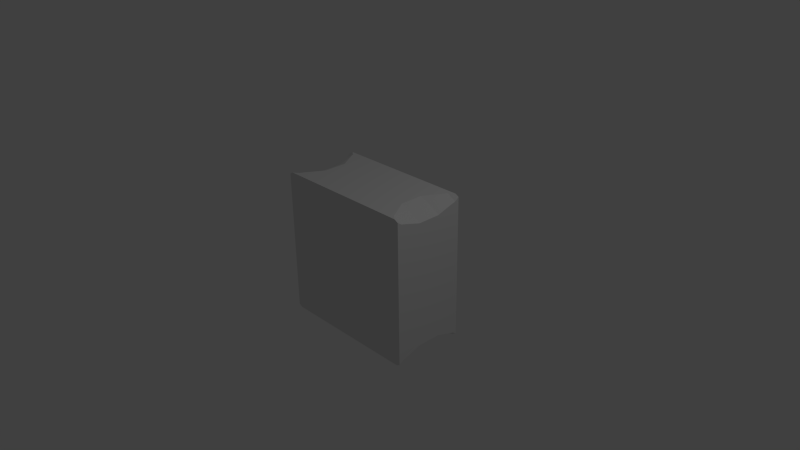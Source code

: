 # Source: Comp_Tower.blend  (saved by Blender 2.76.0; exported with 4.5.12 LTS)
import bpy
from mathutils import Matrix  # noqa: F401  (used for matrix-valued properties, if any)

bpy.ops.wm.read_factory_settings(use_empty=True)
scene = bpy.context.scene
scene.name = 'Scene'

# ---- collections
col_collection_1 = bpy.data.collections.new('Collection 1'); scene.collection.children.link(col_collection_1)

# ---- world
world_world = bpy.data.worlds.new('World'); scene.world = world_world
world_world.color = (0.05088, 0.05088, 0.05088)
world_world.use_sun_shadow = False
world_world.sun_shadow_jitter_overblur = 0.0
world_world.cycles.sampling_method = 'MANUAL'
world_world.cycles.sample_map_resolution = 256

# ---- cameras
cam_camera = bpy.data.cameras.new('Camera')
cam_camera.clip_end = 100.0
cam_camera.lens = 35.0
cam_camera.sensor_width = 32.0
cam_camera.sensor_height = 18.0
cam_camera.ortho_scale = 7.314
cam_camera.dof.focus_distance = 0.0
cam_camera.dof.aperture_fstop = 128.0

# ---- lights
light_lamp = bpy.data.lights.new('Lamp', 'POINT')
light_lamp.transmission_factor = 0.0
light_lamp.cutoff_distance = 30.0
light_lamp.energy = 100.0
light_lamp.shadow_buffer_clip_start = 1.001
light_lamp.shadow_soft_size = 0.1
light_lamp.shadow_maximum_resolution = 0.006
light_lamp.use_absolute_resolution = True
light_lamp.cycles.use_multiple_importance_sampling = False

# ---- meshes
me_cube_002 = bpy.data.meshes.new('Cube.002')
me_cube_002.from_pydata([(-1.0, 1.0, 0.9718), (-1.0, 1.0, -0.9718), (-1.0, 0.8817, -0.9313), (-1.0, 0.7019, -0.9066), (-1.0, 0.3119, -0.8472), (-1.0, -0.3119, -0.8472), (-1.0, -0.7019, -0.9066), (-1.0, -0.8817, -0.9313), (-1.0, -1.0, -0.9718), (-1.0, -1.0, 0.9718), (-1.0, -0.8817, 0.9313), (-1.0, -0.7019, 0.9066), (-1.0, -0.3119, 0.8472), (-1.0, 0.3119, 0.8472), (-1.0, 0.7019, 0.9066), (-1.0, 0.8817, 0.9313), (-0.9483, 1.0, 1.0), (0.9483, 1.0, 1.0), (1.0, 1.0, 0.9718), (1.0, 1.0, -0.9718), (0.9483, 1.0, -1.0), (-0.9483, 1.0, -1.0), (0.9483, -1.0, 1.0), (-0.9483, -1.0, 1.0), (-0.9483, -1.0, -1.0), (0.9483, -1.0, -1.0), (1.0, -1.0, -0.9718), (1.0, -1.0, 0.9718), (-0.8739, 0.8817, 1.0), (-0.8462, 0.7717, 1.0), (-0.7048, 0.3119, 1.0), (-0.7048, -0.3119, 1.0), (-0.8462, -0.7717, 1.0), (-0.8739, -0.8817, 1.0), (0.8739, -0.8817, 1.0), (0.8462, -0.7717, 1.0), (0.7048, -0.3119, 1.0), (0.7048, 0.3119, 1.0), (0.8462, 0.7717, 1.0), (0.8739, 0.8817, 1.0), (1.0, -0.8817, -0.9313), (1.0, -0.7019, -0.9066), (1.0, -0.3119, -0.8472), (1.0, 0.3119, -0.8472), (1.0, 0.7019, -0.9066), (1.0, 0.8817, -0.9313), (1.0, 0.8817, 0.9313), (1.0, 0.7019, 0.9066), (1.0, 0.3119, 0.8472), (1.0, -0.3119, 0.8472), (1.0, -0.7019, 0.9066), (1.0, -0.8817, 0.9313), (0.8739, 0.8817, -1.0), (0.8462, 0.7717, -1.0), (0.7048, 0.3119, -1.0), (0.7048, -0.3119, -1.0), (0.8462, -0.7717, -1.0), (0.8739, -0.8817, -1.0), (-0.8739, -0.8817, -1.0), (-0.8462, -0.7717, -1.0), (-0.7048, -0.3119, -1.0), (-0.7048, 0.3119, -1.0), (-0.8462, 0.7717, -1.0), (-0.8739, 0.8817, -1.0), (0.9631, -0.3119, 0.8731), (0.8096, -0.3119, 0.9568), (0.9631, 0.3119, 0.8731), (0.8096, 0.3119, 0.9568), (-0.8096, -0.3119, 0.9568), (-0.9631, -0.3119, 0.8731), (-0.8096, 0.3119, 0.9568), (-0.9631, 0.3119, 0.8731), (-0.9631, -0.3119, -0.8731), (-0.8096, -0.3119, -0.9568), (-0.9631, 0.3119, -0.8731), (-0.8096, 0.3119, -0.9568), (0.8096, -0.3119, -0.9568), (0.9631, -0.3119, -0.8731), (0.8096, 0.3119, -0.9568), (0.9631, 0.3119, -0.8731)], [], [(0, 1, 2, 3, 4, 5, 6, 7, 8, 9, 10, 11, 12, 13, 14, 15), (16, 17, 18, 19, 20, 21, 1, 0), (22, 23, 9, 8, 24, 25, 26, 27), (17, 16, 28, 29, 30, 31, 32, 33, 23, 22, 34, 35, 36, 37, 38, 39), (27, 26, 40, 41, 42, 43, 44, 45, 19, 18, 46, 47, 48, 49, 50, 51), (21, 20, 52, 53, 54, 55, 56, 57, 25, 24, 58, 59, 60, 61, 62, 63), (50, 49, 64), (51, 50, 64, 65, 35, 34), (49, 48, 66, 64), (34, 22, 27, 51), (36, 35, 65), (64, 66, 67, 65), (48, 47, 66), (37, 36, 65, 67), (66, 47, 46, 39, 38, 67), (38, 37, 67), (46, 18, 17, 39), (32, 31, 68), (33, 32, 68, 69, 11, 10), (31, 30, 70, 68), (10, 9, 23, 33), (12, 11, 69), (68, 70, 71, 69), (30, 29, 70), (13, 12, 69, 71), (70, 29, 28, 15, 14, 71), (14, 13, 71), (28, 16, 0, 15), (6, 5, 72), (7, 6, 72, 73, 59, 58), (5, 4, 74, 72), (58, 24, 8, 7), (60, 59, 73), (72, 74, 75, 73), (4, 3, 74), (61, 60, 73, 75), (74, 3, 2, 63, 62, 75), (62, 61, 75), (2, 1, 21, 63), (56, 55, 76), (57, 56, 76, 77, 41, 40), (55, 54, 78, 76), (40, 26, 25, 57), (42, 41, 77), (76, 78, 79, 77), (54, 53, 78), (43, 42, 77, 79), (78, 53, 52, 45, 44, 79), (44, 43, 79), (52, 20, 19, 45)])
_uv = me_cube_002.uv_layers.new(name='UVMap')
_uv.uv.foreach_set('vector', [4.475e-08, 0.6667, 0.1752, 0.6667, 0.1715, 0.6864, 0.1693, 0.7163, 0.1639, 0.7814, 0.1639, 0.8853, 0.1693, 0.9503, 0.1715, 0.9803, 0.1752, 1.0, 0.0, 1.0, 0.003652, 0.9803, 0.005877, 0.9503, 0.01123, 0.8853, 0.01123, 0.7814, 0.005877, 0.7163, 0.003653, 0.6864, 4.475e-08, 0.3247, 0.0, 0.008624, 0.005293, 6.954e-08, 0.3701, 0.0, 0.3754, 0.008624, 0.3754, 0.3247, 0.3701, 0.3333, 0.005293, 0.3333, 0.3657, 0.6667, 0.009713, 0.6667, 0.0, 0.662, 0.0, 0.338, 0.009713, 0.3333, 0.3657, 0.3333, 0.3754, 0.338, 0.3754, 0.662, 1.0, 0.6667, 0.6877, 0.6667, 0.7, 0.6469, 0.7045, 0.6286, 0.7278, 0.552, 0.7278, 0.448, 0.7045, 0.3714, 0.7, 0.3531, 0.6877, 0.3333, 1.0, 0.3333, 0.9878, 0.3531, 0.9832, 0.3714, 0.9599, 0.448, 0.9599, 0.552, 0.9832, 0.6286, 0.9878, 0.6469, 0.7403, 0.3333, 0.3754, 0.3333, 0.383, 0.3136, 0.3877, 0.2837, 0.3988, 0.2186, 0.3988, 0.1147, 0.3877, 0.04968, 0.383, 0.01972, 0.3754, 1.987e-08, 0.7403, 0.0, 0.7327, 0.01972, 0.728, 0.04968, 0.7169, 0.1147, 0.7169, 0.2186, 0.728, 0.2837, 0.7327, 0.3136, 0.3754, 0.3333, 0.6877, 0.3333, 0.6755, 0.3531, 0.6709, 0.3714, 0.6476, 0.448, 0.6476, 0.552, 0.6709, 0.6286, 0.6755, 0.6469, 0.6877, 0.6667, 0.3754, 0.6667, 0.3877, 0.6469, 0.3922, 0.6286, 0.4155, 0.552, 0.4155, 0.448, 0.3922, 0.3714, 0.3877, 0.3531, 0.5225, 0.6667, 0.5225, 0.7324, 0.5176, 0.7318, 0.1951, 0.764, 0.1935, 0.734, 0.1941, 0.6685, 0.2118, 0.6667, 0.2118, 0.7438, 0.2096, 0.7625, 0.8648, 0.104, 0.8648, 0.2079, 0.8599, 0.2079, 0.8599, 0.104, 0.4936, 0.6888, 0.5021, 0.6675, 0.508, 0.6667, 0.508, 0.6867, 0.3063, 0.6667, 0.3063, 0.746, 0.2934, 0.6698, 0.8261, 0.3119, 0.8261, 0.2079, 0.8439, 0.2079, 0.8439, 0.3119, 0.5176, 0.6667, 0.5176, 0.7324, 0.5128, 0.6673, 0.8572, 0.2079, 0.8572, 0.3119, 0.8439, 0.3119, 0.8439, 0.2079, 0.1758, 0.7622, 0.1752, 0.6967, 0.1768, 0.6667, 0.1913, 0.6681, 0.1935, 0.6868, 0.1935, 0.764, 0.3193, 0.6667, 0.3193, 0.746, 0.3063, 0.7429, 0.4792, 0.6688, 0.4792, 0.6888, 0.4733, 0.6879, 0.4648, 0.6667, 0.2526, 0.6667, 0.2526, 0.746, 0.2322, 0.7411, 0.8043, 0.2085, 0.8084, 0.2269, 0.8084, 0.3036, 0.7756, 0.3029, 0.7743, 0.2378, 0.7774, 0.2079, 0.8283, 0.104, 0.8283, 0.2079, 0.8071, 0.2079, 0.8071, 0.104, 0.4505, 0.6906, 0.4283, 0.6874, 0.4283, 0.6775, 0.4505, 0.6667, 0.3754, 0.7314, 0.3838, 0.6667, 0.3838, 0.7317, 0.7731, 0.104, 0.7731, 0.2079, 0.7403, 0.2079, 0.7403, 0.104, 0.2934, 0.6667, 0.2934, 0.746, 0.273, 0.6716, 0.855, 0.104, 0.855, 0.2079, 0.8466, 0.2079, 0.8466, 0.104, 0.8071, 0.09568, 0.8071, 0.1723, 0.8031, 0.1908, 0.7761, 0.1914, 0.7731, 0.1614, 0.7743, 0.09639, 0.3703, 0.7317, 0.3619, 0.667, 0.3703, 0.6667, 0.406, 0.6906, 0.3838, 0.6797, 0.3838, 0.6699, 0.406, 0.6667, 0.3619, 0.7317, 0.3535, 0.667, 0.3619, 0.6667, 0.7433, 0.3036, 0.7403, 0.2737, 0.7415, 0.2086, 0.7743, 0.2079, 0.7743, 0.2846, 0.7703, 0.303, 0.8572, 0.3119, 0.8572, 0.2079, 0.8656, 0.2079, 0.8656, 0.3119, 0.7625, 0.3275, 0.7403, 0.3167, 0.7403, 0.3068, 0.7625, 0.3036, 0.273, 0.6667, 0.273, 0.746, 0.2526, 0.6716, 0.7403, 0.104, 0.7403, 0.0, 0.7731, 4.967e-09, 0.7731, 0.104, 0.3451, 0.7317, 0.3504, 0.6667, 0.3535, 0.7317, 0.8283, 0.0, 0.8283, 0.104, 0.8071, 0.104, 0.8071, 1.49e-08, 0.7743, 0.09496, 0.7731, 0.0299, 0.7761, 0.0, 0.8031, 0.0005896, 0.8071, 0.01902, 0.8071, 0.09568, 0.2322, 0.6667, 0.2322, 0.746, 0.2118, 0.7411, 0.4283, 0.6906, 0.406, 0.6874, 0.406, 0.6775, 0.4283, 0.6667, 0.3451, 0.6667, 0.3451, 0.746, 0.3322, 0.7429, 0.8444, 0.001477, 0.8466, 0.02016, 0.8466, 0.09729, 0.829, 0.09549, 0.8283, 0.02999, 0.8299, 0.0, 0.8466, 0.104, 0.8466, 0.0, 0.86, 4.967e-09, 0.86, 0.104, 0.4648, 0.6688, 0.4648, 0.6888, 0.4589, 0.6879, 0.4505, 0.6667, 0.5128, 0.6667, 0.5128, 0.7324, 0.508, 0.6673, 0.8084, 0.3119, 0.8084, 0.2079, 0.8261, 0.2079, 0.8261, 0.3119, 0.3322, 0.6667, 0.3322, 0.746, 0.3193, 0.6698, 0.8599, 0.104, 0.8599, 0.2079, 0.855, 0.2079, 0.855, 0.104, 0.8466, 0.09729, 0.8466, 0.1744, 0.8444, 0.1931, 0.8299, 0.1946, 0.8283, 0.1646, 0.829, 0.09909, 0.3754, 0.6667, 0.3754, 0.7324, 0.3706, 0.7318, 0.4792, 0.6888, 0.4877, 0.6675, 0.4936, 0.6667, 0.4936, 0.6867])
me_cube_002.use_remesh_preserve_volume = False
me_cube_002.use_remesh_preserve_attributes = False
me_cube_002.use_mirror_vertex_groups = False
me_cube_002.update()

# ---- objects
ob_cube = bpy.data.objects.new('Cube', me_cube_002)
ob_lamp = bpy.data.objects.new('Lamp', light_lamp)
ob_camera = bpy.data.objects.new('Camera', cam_camera)

# ---- transforms, parenting, visibility, modifiers, constraints
ob_cube.location = (0.0, 0.0, 0.0)
ob_cube.scale = (1.0, 0.5, 1.0)
ob_cube.lineart.crease_threshold = 0.0
ob_lamp.location = (4.076, 1.005, 5.904)
ob_lamp.rotation_euler = (0.6503, 0.05522, 1.866)
ob_lamp.lock_rotations_4d = False
ob_lamp.empty_display_type = 'ARROWS'
ob_lamp.color = (0.0, 0.0, 0.0, 0.0)
ob_lamp.lineart.crease_threshold = 0.0
ob_camera.location = (7.481, -6.508, 5.344)
ob_camera.rotation_euler = (1.109, 0.01082, 0.8149)
ob_camera.lock_rotations_4d = False
ob_camera.empty_display_type = 'ARROWS'
ob_camera.color = (0.0, 0.0, 0.0, 0.0)
ob_camera.display_type = 'WIRE'
ob_camera.lineart.crease_threshold = 0.0

# ---- collection membership
col_collection_1.objects.link(ob_cube)
col_collection_1.objects.link(ob_lamp)
col_collection_1.objects.link(ob_camera)

# ---- scene / render settings (as saved in the file)
scene.camera = ob_camera
scene.frame_start = 1; scene.frame_end = 250; scene.frame_set(1)
scene.render.engine = 'BLENDER_EEVEE_NEXT'
scene.render.resolution_percentage = 50
scene.render.dither_intensity = 0.0
scene.cycles.use_denoising = False
scene.cycles.samples = 10
scene.cycles.sampling_pattern = 'TABULATED_SOBOL'
scene.cycles.light_sampling_threshold = 0.0
scene.cycles.use_adaptive_sampling = False
scene.cycles.use_light_tree = False
scene.cycles.blur_glossy = 0.0
scene.cycles.pixel_filter_type = 'GAUSSIAN'
scene.cycles.sample_clamp_indirect = 0.0
scene.view_settings.view_transform = 'Standard'
bpy.context.view_layer.update()
